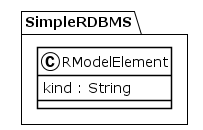

The diagram above was rendered by PlantUML. Its source (embedded in the PNG):
@startuml
!theme plain
package SimpleRDBMS {
class RModelElement {
	 kind : String
}
}
@enduml